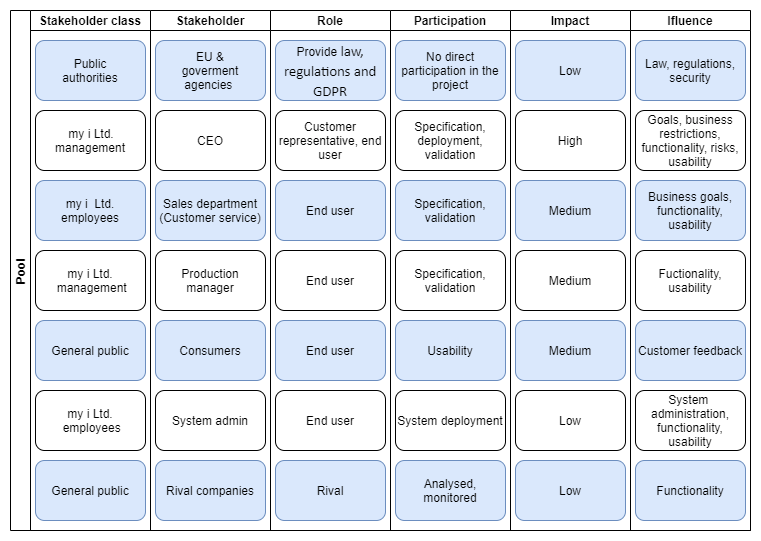

The diagram above was exported from draw.io. Its source (the exported page's mxGraphModel, read from the mxfile embedded in the PNG):
<mxGraphModel dx="604" dy="658" grid="1" gridSize="10" guides="1" tooltips="1" connect="1" arrows="1" fold="1" page="1" pageScale="1" pageWidth="827" pageHeight="1169" math="0" shadow="0">
  <root>
    <mxCell id="0" />
    <mxCell id="1" parent="0" />
    <mxCell id="R-ZkzTihy--aH6SaXgc7-3" value="Pool" style="swimlane;childLayout=stackLayout;resizeParent=1;resizeParentMax=0;startSize=20;horizontal=0;horizontalStack=1;" parent="1" vertex="1">
      <mxGeometry x="40" y="120" width="740" height="520" as="geometry" />
    </mxCell>
    <mxCell id="R-ZkzTihy--aH6SaXgc7-4" value="Stakeholder class" style="swimlane;startSize=20;" parent="R-ZkzTihy--aH6SaXgc7-3" vertex="1">
      <mxGeometry x="20" width="120" height="520" as="geometry" />
    </mxCell>
    <mxCell id="R-ZkzTihy--aH6SaXgc7-21" value="" style="rounded=1;whiteSpace=wrap;html=1;fillColor=#dae8fc;strokeColor=#6c8ebf;" parent="R-ZkzTihy--aH6SaXgc7-4" vertex="1">
      <mxGeometry x="5" y="30" width="110" height="60" as="geometry" />
    </mxCell>
    <mxCell id="R-ZkzTihy--aH6SaXgc7-29" value="&lt;div style=&quot;text-align: left&quot;&gt;&lt;span&gt;&amp;nbsp; &amp;nbsp; my i&amp;nbsp;&lt;/span&gt;&lt;span&gt;Ltd.&lt;/span&gt;&lt;span&gt;&amp;nbsp;&lt;/span&gt;&lt;/div&gt;&lt;div style=&quot;text-align: left&quot;&gt;&lt;span&gt;management&lt;/span&gt;&lt;/div&gt;" style="rounded=1;whiteSpace=wrap;html=1;" parent="R-ZkzTihy--aH6SaXgc7-4" vertex="1">
      <mxGeometry x="5" y="100" width="110" height="60" as="geometry" />
    </mxCell>
    <mxCell id="R-ZkzTihy--aH6SaXgc7-51" value="Public authorities" style="text;html=1;strokeColor=none;fillColor=none;align=center;verticalAlign=middle;whiteSpace=wrap;rounded=0;" parent="R-ZkzTihy--aH6SaXgc7-4" vertex="1">
      <mxGeometry x="40" y="50" width="40" height="20" as="geometry" />
    </mxCell>
    <mxCell id="R-ZkzTihy--aH6SaXgc7-106" value="my i Ltd.&lt;br&gt;&amp;nbsp;management" style="rounded=1;whiteSpace=wrap;html=1;" parent="R-ZkzTihy--aH6SaXgc7-4" vertex="1">
      <mxGeometry x="5" y="240" width="110" height="60" as="geometry" />
    </mxCell>
    <mxCell id="R-ZkzTihy--aH6SaXgc7-107" value="my i&amp;nbsp;&amp;nbsp;Ltd. employees" style="rounded=1;whiteSpace=wrap;html=1;fillColor=#dae8fc;strokeColor=#6c8ebf;" parent="R-ZkzTihy--aH6SaXgc7-4" vertex="1">
      <mxGeometry x="5" y="170" width="110" height="60" as="geometry" />
    </mxCell>
    <mxCell id="R-ZkzTihy--aH6SaXgc7-108" value="my i Ltd.&lt;br&gt;&amp;nbsp;employees" style="rounded=1;whiteSpace=wrap;html=1;" parent="R-ZkzTihy--aH6SaXgc7-4" vertex="1">
      <mxGeometry x="5" y="380" width="110" height="60" as="geometry" />
    </mxCell>
    <mxCell id="R-ZkzTihy--aH6SaXgc7-109" value="General public" style="rounded=1;whiteSpace=wrap;html=1;fillColor=#dae8fc;strokeColor=#6c8ebf;" parent="R-ZkzTihy--aH6SaXgc7-4" vertex="1">
      <mxGeometry x="5" y="310" width="110" height="60" as="geometry" />
    </mxCell>
    <mxCell id="R-ZkzTihy--aH6SaXgc7-110" value="General public" style="rounded=1;whiteSpace=wrap;html=1;fillColor=#dae8fc;strokeColor=#6c8ebf;" parent="R-ZkzTihy--aH6SaXgc7-4" vertex="1">
      <mxGeometry x="5" y="450" width="110" height="60" as="geometry" />
    </mxCell>
    <mxCell id="R-ZkzTihy--aH6SaXgc7-5" value="Stakeholder" style="swimlane;startSize=20;" parent="R-ZkzTihy--aH6SaXgc7-3" vertex="1">
      <mxGeometry x="140" width="120" height="520" as="geometry" />
    </mxCell>
    <mxCell id="R-ZkzTihy--aH6SaXgc7-22" value="" style="rounded=1;whiteSpace=wrap;html=1;fillColor=#dae8fc;strokeColor=#6c8ebf;" parent="R-ZkzTihy--aH6SaXgc7-5" vertex="1">
      <mxGeometry x="5" y="30" width="110" height="60" as="geometry" />
    </mxCell>
    <mxCell id="R-ZkzTihy--aH6SaXgc7-30" value="CEO" style="rounded=1;whiteSpace=wrap;html=1;" parent="R-ZkzTihy--aH6SaXgc7-5" vertex="1">
      <mxGeometry x="5" y="100" width="110" height="60" as="geometry" />
    </mxCell>
    <mxCell id="R-ZkzTihy--aH6SaXgc7-52" value="EU &amp;amp; goverment agencies&amp;nbsp;" style="text;html=1;strokeColor=none;fillColor=none;align=center;verticalAlign=middle;whiteSpace=wrap;rounded=0;" parent="R-ZkzTihy--aH6SaXgc7-5" vertex="1">
      <mxGeometry x="40" y="50" width="40" height="20" as="geometry" />
    </mxCell>
    <mxCell id="R-ZkzTihy--aH6SaXgc7-57" value="Sales department&lt;br&gt;(Customer service)" style="rounded=1;whiteSpace=wrap;html=1;fillColor=#dae8fc;strokeColor=#6c8ebf;" parent="R-ZkzTihy--aH6SaXgc7-5" vertex="1">
      <mxGeometry x="5" y="170" width="110" height="60" as="geometry" />
    </mxCell>
    <mxCell id="R-ZkzTihy--aH6SaXgc7-58" value="Production manager" style="rounded=1;whiteSpace=wrap;html=1;" parent="R-ZkzTihy--aH6SaXgc7-5" vertex="1">
      <mxGeometry x="5" y="240" width="110" height="60" as="geometry" />
    </mxCell>
    <mxCell id="R-ZkzTihy--aH6SaXgc7-82" value="Consumers" style="rounded=1;whiteSpace=wrap;html=1;fillColor=#dae8fc;strokeColor=#6c8ebf;" parent="R-ZkzTihy--aH6SaXgc7-5" vertex="1">
      <mxGeometry x="5" y="310" width="110" height="60" as="geometry" />
    </mxCell>
    <mxCell id="R-ZkzTihy--aH6SaXgc7-83" value="System admin" style="rounded=1;whiteSpace=wrap;html=1;" parent="R-ZkzTihy--aH6SaXgc7-5" vertex="1">
      <mxGeometry x="5" y="380" width="110" height="60" as="geometry" />
    </mxCell>
    <mxCell id="R-ZkzTihy--aH6SaXgc7-84" value="Rival companies" style="rounded=1;whiteSpace=wrap;html=1;fillColor=#dae8fc;strokeColor=#6c8ebf;" parent="R-ZkzTihy--aH6SaXgc7-5" vertex="1">
      <mxGeometry x="5" y="450" width="110" height="60" as="geometry" />
    </mxCell>
    <mxCell id="R-ZkzTihy--aH6SaXgc7-6" value="Role" style="swimlane;startSize=20;" parent="R-ZkzTihy--aH6SaXgc7-3" vertex="1">
      <mxGeometry x="260" width="120" height="520" as="geometry" />
    </mxCell>
    <mxCell id="R-ZkzTihy--aH6SaXgc7-28" value="Provide&amp;nbsp;&lt;span lang=&quot;EN-US&quot; class=&quot;TextRun  BCX0 SCXW201216643&quot; style=&quot;animation: 0s ease 0s 1 normal none running none ; appearance: none ; backface-visibility: visible ; background: none 0% 0% / auto repeat scroll padding-box border-box rgba(0 , 0 , 0 , 0) ; border-color: rgb(0 , 0 , 0) ; border-collapse: separate ; border-width: 0px ; border-style: none ; border-spacing: 0px ; border-radius: 0px ; box-shadow: none ; box-sizing: content-box ; caption-side: top ; clear: none ; clip: auto ; content: normal ; cursor: text ; direction: ltr ; display: inline ; empty-cells: show ; float: none ; font-family: &amp;#34;wordvisi_msfontservice&amp;#34; , &amp;#34;calibri&amp;#34; , &amp;#34;calibri_embeddedfont&amp;#34; , &amp;#34;calibri_msfontservice&amp;#34; , sans-serif ; font-size: 14.6667px ; height: auto ; line-height: 20.7px ; list-style: outside none disc ; margin: 0px ; max-height: none ; max-width: none ; min-height: 0px ; min-width: 0px ; opacity: 1 ; outline: rgb(0 , 0 , 0) none 0px ; overflow: visible ; overflow-wrap: break-word ; padding: 0px ; perspective: none ; perspective-origin: 0px 0px ; position: static ; resize: none ; speak: normal ; table-layout: auto ; text-align: left ; text-overflow: clip ; text-shadow: none ; transform: none ; transform-origin: 0px 0px ; transform-style: flat ; transition: all 0s ease 0s ; unicode-bidi: normal ; vertical-align: baseline ; visibility: visible ; width: auto ; word-break: normal ; z-index: auto ; zoom: 1&quot;&gt;&lt;span class=&quot;NormalTextRun  BCX0 SCXW201216643&quot;&gt;law, regulations and GDPR&lt;/span&gt;&lt;/span&gt;" style="rounded=1;whiteSpace=wrap;html=1;fillColor=#dae8fc;strokeColor=#6c8ebf;" parent="R-ZkzTihy--aH6SaXgc7-6" vertex="1">
      <mxGeometry x="5" y="30" width="110" height="60" as="geometry" />
    </mxCell>
    <mxCell id="R-ZkzTihy--aH6SaXgc7-31" value="&amp;nbsp;Customer&amp;nbsp;&lt;br&gt;representative, end user" style="rounded=1;whiteSpace=wrap;html=1;" parent="R-ZkzTihy--aH6SaXgc7-6" vertex="1">
      <mxGeometry x="5" y="100" width="110" height="60" as="geometry" />
    </mxCell>
    <mxCell id="R-ZkzTihy--aH6SaXgc7-85" value="End user" style="rounded=1;whiteSpace=wrap;html=1;fillColor=#dae8fc;strokeColor=#6c8ebf;" parent="R-ZkzTihy--aH6SaXgc7-6" vertex="1">
      <mxGeometry x="5" y="170" width="110" height="60" as="geometry" />
    </mxCell>
    <mxCell id="R-ZkzTihy--aH6SaXgc7-86" value="End user" style="rounded=1;whiteSpace=wrap;html=1;fillColor=#dae8fc;strokeColor=#6c8ebf;" parent="R-ZkzTihy--aH6SaXgc7-6" vertex="1">
      <mxGeometry x="5" y="310" width="110" height="60" as="geometry" />
    </mxCell>
    <mxCell id="R-ZkzTihy--aH6SaXgc7-87" value="End user" style="rounded=1;whiteSpace=wrap;html=1;" parent="R-ZkzTihy--aH6SaXgc7-6" vertex="1">
      <mxGeometry x="5" y="380" width="110" height="60" as="geometry" />
    </mxCell>
    <mxCell id="R-ZkzTihy--aH6SaXgc7-88" value="End user" style="rounded=1;whiteSpace=wrap;html=1;" parent="R-ZkzTihy--aH6SaXgc7-6" vertex="1">
      <mxGeometry x="5" y="240" width="110" height="60" as="geometry" />
    </mxCell>
    <mxCell id="R-ZkzTihy--aH6SaXgc7-97" value="Rival" style="rounded=1;whiteSpace=wrap;html=1;fillColor=#dae8fc;strokeColor=#6c8ebf;" parent="R-ZkzTihy--aH6SaXgc7-6" vertex="1">
      <mxGeometry x="5" y="450" width="110" height="60" as="geometry" />
    </mxCell>
    <mxCell id="R-ZkzTihy--aH6SaXgc7-7" value="Participation" style="swimlane;startSize=20;" parent="R-ZkzTihy--aH6SaXgc7-3" vertex="1">
      <mxGeometry x="380" width="120" height="520" as="geometry" />
    </mxCell>
    <mxCell id="R-ZkzTihy--aH6SaXgc7-25" value="No direct participation in the project" style="rounded=1;whiteSpace=wrap;html=1;fillColor=#dae8fc;strokeColor=#6c8ebf;" parent="R-ZkzTihy--aH6SaXgc7-7" vertex="1">
      <mxGeometry x="5" y="30" width="110" height="60" as="geometry" />
    </mxCell>
    <mxCell id="R-ZkzTihy--aH6SaXgc7-32" value="Specification, deployment, validation" style="rounded=1;whiteSpace=wrap;html=1;" parent="R-ZkzTihy--aH6SaXgc7-7" vertex="1">
      <mxGeometry x="5" y="100" width="110" height="60" as="geometry" />
    </mxCell>
    <mxCell id="R-ZkzTihy--aH6SaXgc7-89" value="Specification, validation" style="rounded=1;whiteSpace=wrap;html=1;fillColor=#dae8fc;strokeColor=#6c8ebf;" parent="R-ZkzTihy--aH6SaXgc7-7" vertex="1">
      <mxGeometry x="5" y="170" width="110" height="60" as="geometry" />
    </mxCell>
    <mxCell id="R-ZkzTihy--aH6SaXgc7-90" value="Specification, validation" style="rounded=1;whiteSpace=wrap;html=1;" parent="R-ZkzTihy--aH6SaXgc7-7" vertex="1">
      <mxGeometry x="5" y="240" width="110" height="60" as="geometry" />
    </mxCell>
    <mxCell id="R-ZkzTihy--aH6SaXgc7-91" value="Usability" style="rounded=1;whiteSpace=wrap;html=1;fillColor=#dae8fc;strokeColor=#6c8ebf;" parent="R-ZkzTihy--aH6SaXgc7-7" vertex="1">
      <mxGeometry x="5" y="310" width="110" height="60" as="geometry" />
    </mxCell>
    <mxCell id="R-ZkzTihy--aH6SaXgc7-98" value="Analysed,&lt;br&gt;monitored" style="rounded=1;whiteSpace=wrap;html=1;fillColor=#dae8fc;strokeColor=#6c8ebf;" parent="R-ZkzTihy--aH6SaXgc7-7" vertex="1">
      <mxGeometry x="5" y="450" width="110" height="60" as="geometry" />
    </mxCell>
    <mxCell id="R-ZkzTihy--aH6SaXgc7-104" value="System deployment" style="rounded=1;whiteSpace=wrap;html=1;" parent="R-ZkzTihy--aH6SaXgc7-7" vertex="1">
      <mxGeometry x="5" y="380" width="110" height="60" as="geometry" />
    </mxCell>
    <mxCell id="R-ZkzTihy--aH6SaXgc7-8" value="Impact" style="swimlane;startSize=20;" parent="R-ZkzTihy--aH6SaXgc7-3" vertex="1">
      <mxGeometry x="500" width="120" height="520" as="geometry" />
    </mxCell>
    <mxCell id="R-ZkzTihy--aH6SaXgc7-26" value="Low" style="rounded=1;whiteSpace=wrap;html=1;fillColor=#dae8fc;strokeColor=#6c8ebf;" parent="R-ZkzTihy--aH6SaXgc7-8" vertex="1">
      <mxGeometry x="5" y="30" width="110" height="60" as="geometry" />
    </mxCell>
    <mxCell id="R-ZkzTihy--aH6SaXgc7-33" value="High" style="rounded=1;whiteSpace=wrap;html=1;" parent="R-ZkzTihy--aH6SaXgc7-8" vertex="1">
      <mxGeometry x="5" y="100" width="110" height="60" as="geometry" />
    </mxCell>
    <mxCell id="R-ZkzTihy--aH6SaXgc7-92" value="Medium" style="rounded=1;whiteSpace=wrap;html=1;fillColor=#dae8fc;strokeColor=#6c8ebf;" parent="R-ZkzTihy--aH6SaXgc7-8" vertex="1">
      <mxGeometry x="5" y="170" width="110" height="60" as="geometry" />
    </mxCell>
    <mxCell id="R-ZkzTihy--aH6SaXgc7-93" value="Medium" style="rounded=1;whiteSpace=wrap;html=1;" parent="R-ZkzTihy--aH6SaXgc7-8" vertex="1">
      <mxGeometry x="5" y="240" width="110" height="60" as="geometry" />
    </mxCell>
    <mxCell id="R-ZkzTihy--aH6SaXgc7-94" value="Low" style="rounded=1;whiteSpace=wrap;html=1;" parent="R-ZkzTihy--aH6SaXgc7-8" vertex="1">
      <mxGeometry x="5" y="380" width="110" height="60" as="geometry" />
    </mxCell>
    <mxCell id="R-ZkzTihy--aH6SaXgc7-95" value="Medium" style="rounded=1;whiteSpace=wrap;html=1;fillColor=#dae8fc;strokeColor=#6c8ebf;" parent="R-ZkzTihy--aH6SaXgc7-8" vertex="1">
      <mxGeometry x="5" y="310" width="110" height="60" as="geometry" />
    </mxCell>
    <mxCell id="R-ZkzTihy--aH6SaXgc7-96" value="Low" style="rounded=1;whiteSpace=wrap;html=1;fillColor=#dae8fc;strokeColor=#6c8ebf;" parent="R-ZkzTihy--aH6SaXgc7-8" vertex="1">
      <mxGeometry x="5" y="450" width="110" height="60" as="geometry" />
    </mxCell>
    <mxCell id="R-ZkzTihy--aH6SaXgc7-15" value="Ifluence" style="swimlane;startSize=20;" parent="R-ZkzTihy--aH6SaXgc7-3" vertex="1">
      <mxGeometry x="620" width="120" height="520" as="geometry" />
    </mxCell>
    <mxCell id="R-ZkzTihy--aH6SaXgc7-27" value="Law, regulations, security" style="rounded=1;whiteSpace=wrap;html=1;fillColor=#dae8fc;strokeColor=#6c8ebf;" parent="R-ZkzTihy--aH6SaXgc7-15" vertex="1">
      <mxGeometry x="5" y="30" width="110" height="60" as="geometry" />
    </mxCell>
    <mxCell id="R-ZkzTihy--aH6SaXgc7-34" value="Goals, business restrictions, functionality, risks, usability" style="rounded=1;whiteSpace=wrap;html=1;" parent="R-ZkzTihy--aH6SaXgc7-15" vertex="1">
      <mxGeometry x="5" y="100" width="110" height="60" as="geometry" />
    </mxCell>
    <mxCell id="R-ZkzTihy--aH6SaXgc7-100" value="Business goals, functionality, usability" style="rounded=1;whiteSpace=wrap;html=1;fillColor=#dae8fc;strokeColor=#6c8ebf;" parent="R-ZkzTihy--aH6SaXgc7-15" vertex="1">
      <mxGeometry x="5" y="170" width="110" height="60" as="geometry" />
    </mxCell>
    <mxCell id="R-ZkzTihy--aH6SaXgc7-101" value="Fuctionality, usability" style="rounded=1;whiteSpace=wrap;html=1;" parent="R-ZkzTihy--aH6SaXgc7-15" vertex="1">
      <mxGeometry x="5" y="240" width="110" height="60" as="geometry" />
    </mxCell>
    <mxCell id="R-ZkzTihy--aH6SaXgc7-102" value="Customer feedback" style="rounded=1;whiteSpace=wrap;html=1;fillColor=#dae8fc;strokeColor=#6c8ebf;" parent="R-ZkzTihy--aH6SaXgc7-15" vertex="1">
      <mxGeometry x="5" y="310" width="110" height="60" as="geometry" />
    </mxCell>
    <mxCell id="R-ZkzTihy--aH6SaXgc7-103" value="System&amp;nbsp;&lt;br&gt;administration, functionality, usability" style="rounded=1;whiteSpace=wrap;html=1;" parent="R-ZkzTihy--aH6SaXgc7-15" vertex="1">
      <mxGeometry x="5" y="380" width="110" height="60" as="geometry" />
    </mxCell>
    <mxCell id="R-ZkzTihy--aH6SaXgc7-105" value="Functionality" style="rounded=1;whiteSpace=wrap;html=1;fillColor=#dae8fc;strokeColor=#6c8ebf;" parent="R-ZkzTihy--aH6SaXgc7-15" vertex="1">
      <mxGeometry x="5" y="450" width="110" height="60" as="geometry" />
    </mxCell>
  </root>
</mxGraphModel>